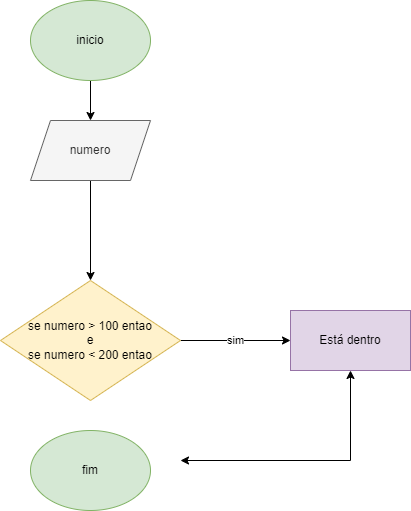

The diagram above was exported from draw.io. Its source (the exported page's mxGraphModel, read from the mxfile embedded in the PNG):
<mxGraphModel dx="880" dy="476" grid="1" gridSize="10" guides="1" tooltips="1" connect="1" arrows="1" fold="1" page="1" pageScale="1" pageWidth="827" pageHeight="1169" math="0" shadow="0">
  <root>
    <mxCell id="0" />
    <mxCell id="1" parent="0" />
    <mxCell id="ml2pxFt4ifdfnAQtRgaW-3" value="" style="edgeStyle=orthogonalEdgeStyle;rounded=0;orthogonalLoop=1;jettySize=auto;html=1;" edge="1" parent="1" source="ml2pxFt4ifdfnAQtRgaW-1" target="ml2pxFt4ifdfnAQtRgaW-2">
      <mxGeometry relative="1" as="geometry" />
    </mxCell>
    <mxCell id="ml2pxFt4ifdfnAQtRgaW-1" value="inicio" style="ellipse;whiteSpace=wrap;html=1;fillColor=#d5e8d4;strokeColor=#82b366;" vertex="1" parent="1">
      <mxGeometry x="340" y="40" width="120" height="80" as="geometry" />
    </mxCell>
    <mxCell id="ml2pxFt4ifdfnAQtRgaW-5" value="" style="edgeStyle=orthogonalEdgeStyle;rounded=0;orthogonalLoop=1;jettySize=auto;html=1;" edge="1" parent="1" source="ml2pxFt4ifdfnAQtRgaW-2" target="ml2pxFt4ifdfnAQtRgaW-4">
      <mxGeometry relative="1" as="geometry" />
    </mxCell>
    <mxCell id="ml2pxFt4ifdfnAQtRgaW-2" value="numero" style="shape=parallelogram;perimeter=parallelogramPerimeter;whiteSpace=wrap;html=1;fixedSize=1;fillColor=#f5f5f5;fontColor=#333333;strokeColor=#666666;" vertex="1" parent="1">
      <mxGeometry x="340" y="160" width="120" height="60" as="geometry" />
    </mxCell>
    <mxCell id="ml2pxFt4ifdfnAQtRgaW-7" value="sim" style="edgeStyle=orthogonalEdgeStyle;rounded=0;orthogonalLoop=1;jettySize=auto;html=1;" edge="1" parent="1" source="ml2pxFt4ifdfnAQtRgaW-4" target="ml2pxFt4ifdfnAQtRgaW-6">
      <mxGeometry relative="1" as="geometry" />
    </mxCell>
    <mxCell id="ml2pxFt4ifdfnAQtRgaW-4" value="&lt;div&gt;se numero &amp;gt; 100 entao&lt;/div&gt;&lt;div&gt;e&lt;/div&gt;&lt;div&gt;se numero &amp;lt; 200 entao&lt;/div&gt;" style="rhombus;whiteSpace=wrap;html=1;fillColor=#fff2cc;strokeColor=#d6b656;" vertex="1" parent="1">
      <mxGeometry x="310" y="320" width="180" height="120" as="geometry" />
    </mxCell>
    <mxCell id="ml2pxFt4ifdfnAQtRgaW-6" value="Está dentro" style="whiteSpace=wrap;html=1;fillColor=#e1d5e7;strokeColor=#9673a6;" vertex="1" parent="1">
      <mxGeometry x="600" y="350" width="120" height="60" as="geometry" />
    </mxCell>
    <mxCell id="ml2pxFt4ifdfnAQtRgaW-8" value="" style="endArrow=classic;startArrow=classic;html=1;rounded=0;entryX=0.5;entryY=1;entryDx=0;entryDy=0;" edge="1" parent="1" target="ml2pxFt4ifdfnAQtRgaW-6">
      <mxGeometry width="50" height="50" relative="1" as="geometry">
        <mxPoint x="490" y="500" as="sourcePoint" />
        <mxPoint x="440" y="450" as="targetPoint" />
        <Array as="points">
          <mxPoint x="660" y="500" />
        </Array>
      </mxGeometry>
    </mxCell>
    <mxCell id="ml2pxFt4ifdfnAQtRgaW-9" value="fim" style="ellipse;whiteSpace=wrap;html=1;fillColor=#d5e8d4;strokeColor=#82b366;" vertex="1" parent="1">
      <mxGeometry x="340" y="470" width="120" height="80" as="geometry" />
    </mxCell>
  </root>
</mxGraphModel>